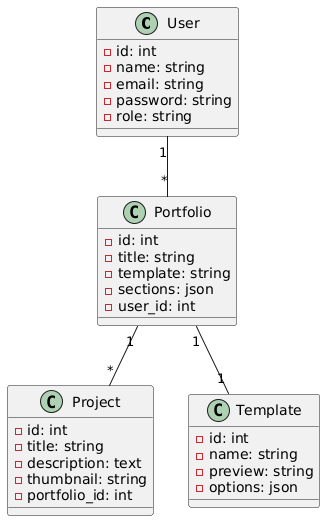

The diagram above was rendered by PlantUML. Its source (embedded in the PNG):
@startuml
class User {
  - id: int
  - name: string
  - email: string
  - password: string
  - role: string
}

class Portfolio {
  - id: int
  - title: string
  - template: string
  - sections: json
  - user_id: int
}

class Project {
  - id: int
  - title: string
  - description: text
  - thumbnail: string
  - portfolio_id: int
}

class Template {
  - id: int
  - name: string
  - preview: string
  - options: json
}

User "1" -- "*" Portfolio
Portfolio "1" -- "*" Project
Portfolio "1" -- "1" Template
@enduml